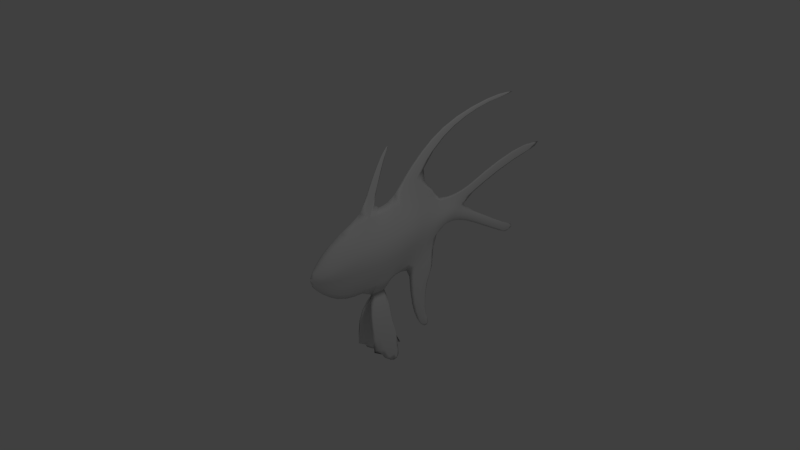 # Source: pterfish1bpartanim.blend  (saved by Blender 2.76.0; exported with 4.5.12 LTS)
import bpy
from mathutils import Matrix  # noqa: F401  (used for matrix-valued properties, if any)

bpy.ops.wm.read_factory_settings(use_empty=True)
scene = bpy.context.scene
scene.name = 'Scene'

# ---- collections
col_collection_1 = bpy.data.collections.new('Collection 1'); scene.collection.children.link(col_collection_1)

# ---- world
world_world = bpy.data.worlds.new('World'); scene.world = world_world
world_world.color = (0.05088, 0.05088, 0.05088)
world_world.use_sun_shadow = False
world_world.sun_shadow_jitter_overblur = 0.0
world_world.cycles.sampling_method = 'MANUAL'
world_world.cycles.sample_map_resolution = 256

# ---- cameras
cam_camera = bpy.data.cameras.new('Camera')
cam_camera.clip_end = 100.0
cam_camera.lens = 35.0
cam_camera.sensor_width = 32.0
cam_camera.sensor_height = 18.0
cam_camera.ortho_scale = 7.314
cam_camera.dof.focus_distance = 0.0
cam_camera.dof.aperture_fstop = 128.0

# ---- lights
light_lamp = bpy.data.lights.new('Lamp', 'POINT')
light_lamp.transmission_factor = 0.0
light_lamp.cutoff_distance = 30.0
light_lamp.energy = 100.0
light_lamp.shadow_buffer_clip_start = 1.001
light_lamp.shadow_soft_size = 0.1
light_lamp.shadow_maximum_resolution = 0.006
light_lamp.use_absolute_resolution = True
light_lamp.cycles.use_multiple_importance_sampling = False

# ---- meshes
me_plane = bpy.data.meshes.new('Plane')
me_plane.from_pydata([(0.5345, 0.4472, 0.02985), (0.8472, -0.5824, 0.03686), (0.8472, 0.2873, 0.0164), (0.835, -0.9032, 0.04148), (-0.189, -1.258, 0.1213), (0.1853, -1.258, 0.1213), (-0.1281, -1.638, 0.1584), (0.3437, -1.638, 0.1584), (-0.1042, -0.1568, 0.2327), (0.2345, -0.123, 0.2256), (0.5345, -0.1028, 0.1929), (0.8472, -0.1292, 0.07209), (1.123, 0.00341, 0.1025), (1.399, 0.01355, 0.07414), (-0.3514, -0.1864, 0.2201), (-0.6681, -0.26, 0.1714), (-0.9117, -0.3176, 0.1265), (-1.021, -0.3479, 0.06444), (-1.099, -0.309, -0.002461), (0.2444, 0.1743, 0.1274), (0.5345, 0.1722, 0.1274), (0.8472, 0.07906, 0.0531), (1.123, 0.1332, 0.02801), (1.399, 0.1344, 0.01111), (1.617, 0.1864, 0.01111), (1.972, 0.3407, 0.01111), (2.561, 0.5498, 0.01111), (-0.09178, 0.129, 0.1274), (-0.3514, 0.08778, 0.1274), (-0.6681, -0.04012, 0.1274), (-0.9117, -0.1796, 0.1053), (-1.025, -0.2496, 0.06205), (-0.1222, -0.4962, 0.1536), (-0.3514, -0.509, 0.1184), (-0.6681, -0.5034, 0.07737), (-0.9117, -0.4419, 0.04629), (-0.9874, -0.4144, 0.04629), (1.617, -0.09572, 0.05602), (2.065, -0.317, 0.0366), (2.528, -0.5484, 0.02295), (0.2201, -0.4794, 0.1227), (0.5345, -0.4266, 0.07737), (0.8472, -0.3558, 0.04629), (1.123, -0.1088, 0.07227), (1.399, -0.08571, 0.04629), (0.03503, -0.8357, 0.01862), (0.8947, -1.518, 0.03339), (0.9969, 1.136, 0.006453), (0.6361, 0.7875, 0.01345), (1.399, 1.335, 0.006996), (0.394, 0.4594, 0.02985), (1.932, 1.48, 0.006453), (0.007615, 1.041, 0.002954), (-0.1984, 0.3917, 0.0269), (-0.08222, 0.7927, 0.006452), (0.03574, -0.9561, 0.09606), (0.2063, -0.9561, 0.07038), (-0.1396, -0.9561, 0.07038), (-0.1274, -1.635, 0.1858), (0.1304, -1.635, 0.1998), (-0.1883, -1.255, 0.1487), (0.0181, -1.255, 0.1578), (0.186, -1.255, 0.1487), (0.3444, -1.686, 0.1939), (0.1325, -2.0, 0.1922), (0.3566, -1.915, 0.1922), (0.1054, -1.628, 0.1806), (0.1208, -1.638, 0.1381), (0.005531, -1.258, 0.1213), (0.8663, -1.226, 0.03724), (0.08084, -0.1383, 0.2288), (0.06608, 0.1503, 0.1274), (0.04868, -0.4878, 0.1382), (0.3923, -0.1124, 0.2084), (0.3745, -0.4535, 0.1004), (0.3894, 0.1732, 0.1274), (-0.1403, -0.8497, -5.156e-08), (0.2056, -0.8357, -5.156e-08), (-0.07939, 0.4543, -5.156e-08), (0.2111, 0.5508, -5.156e-08), (0.488, -0.7504, -5.156e-08), (0.5345, 0.4472, -0.02985), (0.8472, -0.5824, -0.03686), (0.8472, 0.2873, -0.0164), (1.123, -0.2211, -5.156e-08), (1.123, 0.263, -5.156e-08), (1.399, -0.185, -5.156e-08), (1.399, 0.2769, -5.156e-08), (-0.3514, -0.9434, -5.156e-08), (-0.3514, 0.3806, -5.156e-08), (-0.6681, -0.8469, -5.156e-08), (-0.6681, 0.2682, -5.156e-08), (-0.9117, -0.629, -5.156e-08), (-0.9117, 0.04922, -5.156e-08), (-1.025, -0.5042, -5.156e-08), (-1.025, -0.1512, -5.156e-08), (-1.099, -0.3979, -5.156e-08), (-1.099, -0.2365, -5.156e-08), (1.684, -0.2739, -5.156e-08), (1.684, 0.3335, -5.156e-08), (1.55, 0.03923, -5.156e-08), (2.065, -0.4625, -5.156e-08), (2.065, -0.2003, -5.156e-08), (1.972, 0.485, -5.156e-08), (1.972, 0.2179, -5.156e-08), (2.561, 0.697, -5.156e-08), (2.561, 0.4493, -5.156e-08), (3.355, 0.7345, -5.156e-08), (3.335, 0.6361, -5.156e-08), (2.528, -0.6696, -5.156e-08), (2.528, -0.4561, -5.156e-08), (2.662, -0.6854, -5.156e-08), (2.8, -0.582, -5.156e-08), (0.4196, 0.8005, -5.156e-08), (0.7781, 0.7761, -5.156e-08), (0.8878, 0.5269, -5.156e-08), (1.07, 0.3482, -5.156e-08), (0.7914, 1.137, -5.156e-08), (1.156, 1.133, -5.156e-08), (1.224, 1.362, -5.156e-08), (1.574, 1.332, -5.156e-08), (1.891, 1.529, -5.156e-08), (1.98, 1.45, -5.156e-08), (2.565, 1.565, -5.156e-08), (2.658, 1.519, -5.156e-08), (0.02501, 0.8135, -5.156e-08), (-0.1929, 0.7753, -5.156e-08), (0.06968, 1.061, -5.156e-08), (-0.04574, 1.023, -5.156e-08), (0.1468, 1.228, -5.156e-08), (0.09231, 1.214, -5.156e-08), (0.5087, -0.8682, -5.156e-08), (0.835, -0.9032, -0.04148), (1.156, -0.4485, -5.156e-08), (0.9974, -1.078, -5.156e-08), (1.059, -0.7122, -5.156e-08), (0.5987, -1.278, -5.156e-08), (0.9933, -1.488, -5.156e-08), (0.7659, -1.543, -5.156e-08), (1.123, -1.66, -5.156e-08), (1.036, -1.821, -5.156e-08), (-0.189, -1.258, -0.1213), (0.1853, -1.258, -0.1213), (-0.1281, -1.638, -0.1584), (0.3437, -1.638, -0.1584), (-0.1042, -0.1568, -0.2327), (0.2345, -0.123, -0.2256), (0.5345, -0.1028, -0.1929), (0.8472, -0.1292, -0.07209), (1.123, 0.00341, -0.1025), (1.399, 0.01355, -0.07414), (-0.3514, -0.1864, -0.2201), (-0.6681, -0.26, -0.1714), (-0.9117, -0.3176, -0.1265), (-1.021, -0.3479, -0.06444), (-1.099, -0.309, 0.00246), (0.2444, 0.1743, -0.1274), (0.5345, 0.1722, -0.1274), (0.8472, 0.07906, -0.0531), (1.123, 0.1332, -0.02801), (1.399, 0.1344, -0.01111), (1.617, 0.1864, -0.01111), (1.972, 0.3407, -0.01111), (2.561, 0.5498, -0.01111), (3.365, 0.6655, -5.156e-08), (-0.09178, 0.129, -0.1274), (-0.3514, 0.08778, -0.1274), (-0.6681, -0.04012, -0.1274), (-0.9117, -0.1796, -0.1053), (-1.025, -0.2496, -0.06205), (-1.099, -0.2886, -5.156e-08), (-0.1222, -0.4962, -0.1536), (-0.3514, -0.509, -0.1184), (-0.6681, -0.5034, -0.07737), (-0.9117, -0.4419, -0.04629), (-0.9874, -0.4144, -0.04629), (-1.099, -0.3397, -5.156e-08), (1.617, -0.09572, -0.05602), (2.065, -0.317, -0.0366), (2.528, -0.5484, -0.02295), (2.792, -0.6337, -5.156e-08), (0.2201, -0.4794, -0.1227), (0.5345, -0.4266, -0.07737), (0.8472, -0.3558, -0.04629), (1.123, -0.1088, -0.07227), (1.399, -0.08571, -0.04629), (0.03503, -0.8357, -0.01862), (0.8947, -1.518, -0.03339), (0.9969, 1.136, -0.006453), (0.6361, 0.7875, -0.01345), (1.399, 1.335, -0.006996), (0.394, 0.4594, -0.02985), (1.932, 1.48, -0.006453), (0.007615, 1.041, -0.002955), (-0.1984, 0.3917, -0.0269), (-0.08222, 0.7927, -0.006452), (0.03574, -0.9561, -0.09606), (0.2063, -0.9561, -0.07038), (-0.1396, -0.9561, -0.07038), (-0.1274, -1.635, -0.1858), (0.1304, -1.635, -0.1998), (-0.1883, -1.255, -0.1487), (0.0181, -1.255, -0.1578), (0.186, -1.255, -0.1487), (0.3444, -1.686, -0.1939), (0.1325, -2.0, -0.1922), (0.3566, -1.915, -0.1922), (0.1054, -1.628, -0.1806), (0.1208, -1.638, -0.1381), (0.005531, -1.258, -0.1213), (0.9957, -1.251, -5.156e-08), (0.8663, -1.226, -0.03724), (0.06887, 0.505, -5.156e-08), (0.08084, -0.1383, -0.2288), (0.06608, 0.1503, -0.1274), (0.04868, -0.4878, -0.1382), (0.3923, -0.1124, -0.2084), (0.3564, -0.7979, -5.156e-08), (0.3745, -0.4535, -0.1004), (0.3894, 0.1732, -0.1274), (2.8, -0.5836, -5.156e-08)], [(6, 66), (7, 66), (143, 207), (144, 207)], [(71, 19, 79, 212), (40, 77, 217, 74), (41, 80, 1, 42), (42, 1, 84, 43), (43, 84, 86, 44), (27, 78, 53, 89, 28), (28, 89, 91), (29, 91, 93, 30), (30, 93, 95, 31), (31, 95, 97, 170), (44, 86, 98, 37), (37, 98, 101, 38), (24, 100, 104, 25), (25, 104, 106, 26), (26, 106, 108, 164), (38, 101, 109, 39), (39, 109, 111), (2, 85, 116), (0, 2, 115, 114), (50, 0, 114, 48), (48, 114, 118, 47), (47, 118, 120, 49), (49, 120, 122, 51), (51, 122, 124), (53, 78, 125, 54), (54, 125, 127, 52), (52, 127, 129), (84, 1, 3, 133), (1, 80, 131, 3), (133, 3, 134, 135), (138, 46, 69, 136), (5, 77, 56, 62), (46, 138, 140), (7, 5, 62, 63), (77, 45, 55, 56), (36, 17, 18, 176), (35, 16, 17, 36), (34, 15, 16, 35), (33, 14, 15, 34), (32, 8, 14, 33), (22, 12, 13, 23), (21, 11, 12, 22), (20, 10, 11, 21), (19, 9, 73, 75), (72, 40, 9, 70), (23, 13, 100, 24), (87, 23, 24, 99), (79, 19, 75, 50), (0, 20, 21, 2), (2, 21, 22, 85), (85, 22, 23, 87), (26, 164, 107), (103, 25, 26, 105), (99, 24, 25, 103), (17, 31, 170, 18), (16, 30, 31, 17), (15, 29, 30, 16), (14, 28, 29, 15), (8, 27, 28, 14), (70, 9, 19, 71), (45, 77, 40, 72), (76, 32, 33, 88), (88, 33, 34, 90), (90, 34, 35, 92), (92, 35, 36, 94), (94, 36, 176, 96), (39, 180, 220), (102, 38, 39, 110), (100, 37, 38, 102), (13, 44, 37, 100), (12, 43, 44, 13), (11, 42, 43, 12), (10, 41, 42, 11), (9, 40, 74, 73), (45, 76, 57, 55), (46, 137, 210, 69), (46, 140, 139), (117, 47, 49, 119), (79, 50, 48, 113), (113, 48, 47, 117), (119, 49, 51, 121), (121, 51, 123), (89, 53, 54, 126), (126, 54, 52, 128), (52, 129, 130), (56, 55, 61, 62), (63, 59, 65), (55, 57, 60, 61), (61, 60, 58, 59), (59, 58, 64, 65), (62, 61, 59, 63), (4, 6, 58, 60), (76, 4, 60, 57), (58, 6, 67, 64), (67, 6, 4, 68), (7, 67, 68, 5), (68, 45, 77, 5), (4, 76, 45, 68), (29, 28, 91), (136, 69, 3, 131), (69, 210, 134, 3), (137, 46, 139), (105, 26, 107), (123, 51, 124), (8, 70, 71, 27), (27, 71, 212, 78), (76, 45, 72, 32), (32, 72, 70, 8), (7, 63, 64, 67), (64, 63, 65), (77, 45, 76), (128, 52, 130), (115, 2, 116), (74, 217, 80, 41), (73, 74, 41, 10), (75, 73, 10, 20), (50, 75, 20, 0), (180, 39, 111), (110, 39, 220, 112), (214, 212, 79, 156), (181, 218, 217, 77), (182, 183, 82, 80), (183, 184, 84, 82), (184, 185, 86, 84), (165, 166, 89, 194, 78), (166, 91, 89), (167, 168, 93, 91), (168, 169, 95, 93), (169, 170, 97, 95), (185, 177, 98, 86), (177, 178, 101, 98), (161, 162, 104, 100), (162, 163, 106, 104), (163, 164, 108, 106), (178, 179, 109, 101), (179, 111, 109), (83, 116, 85), (81, 114, 115, 83), (191, 189, 114, 81), (189, 188, 118, 114), (188, 190, 120, 118), (190, 192, 122, 120), (192, 124, 122), (194, 195, 125, 78), (195, 193, 127, 125), (193, 129, 127), (84, 133, 132, 82), (82, 132, 131, 80), (133, 135, 134, 132), (138, 136, 211, 187), (142, 203, 197, 77), (187, 140, 138), (144, 204, 203, 142), (77, 197, 196, 186), (175, 176, 155, 154), (174, 175, 154, 153), (173, 174, 153, 152), (172, 173, 152, 151), (171, 172, 151, 145), (159, 160, 150, 149), (158, 159, 149, 148), (157, 158, 148, 147), (156, 219, 216, 146), (215, 213, 146, 181), (160, 161, 100, 150), (87, 99, 161, 160), (79, 191, 219, 156), (81, 83, 158, 157), (83, 85, 159, 158), (85, 87, 160, 159), (163, 107, 164), (103, 105, 163, 162), (99, 103, 162, 161), (154, 155, 170, 169), (153, 154, 169, 168), (152, 153, 168, 167), (151, 152, 167, 166), (145, 151, 166, 165), (213, 214, 156, 146), (186, 215, 181, 77), (76, 88, 172, 171), (88, 90, 173, 172), (90, 92, 174, 173), (92, 94, 175, 174), (94, 96, 176, 175), (179, 220, 180), (102, 110, 179, 178), (100, 102, 178, 177), (150, 100, 177, 185), (149, 150, 185, 184), (148, 149, 184, 183), (147, 148, 183, 182), (146, 216, 218, 181), (186, 196, 198, 76), (187, 211, 210, 137), (187, 139, 140), (117, 119, 190, 188), (79, 113, 189, 191), (113, 117, 188, 189), (119, 121, 192, 190), (121, 123, 192), (89, 126, 195, 194), (126, 128, 193, 195), (193, 130, 129), (197, 203, 202, 196), (204, 206, 200), (196, 202, 201, 198), (202, 200, 199, 201), (200, 206, 205, 199), (203, 204, 200, 202), (141, 201, 199, 143), (76, 198, 201, 141), (199, 205, 208, 143), (208, 209, 141, 143), (144, 142, 209, 208), (209, 142, 77, 186), (141, 209, 186, 76), (167, 91, 166), (136, 131, 132, 211), (211, 132, 134, 210), (137, 139, 187), (105, 107, 163), (123, 124, 192), (145, 165, 214, 213), (165, 78, 212, 214), (76, 171, 215, 186), (171, 145, 213, 215), (144, 208, 205, 204), (205, 206, 204), (77, 76, 186), (128, 130, 193), (115, 116, 83), (218, 182, 80, 217), (216, 147, 182, 218), (219, 157, 147, 216), (191, 81, 157, 219), (180, 111, 179), (110, 112, 220, 179)])
me_plane.polygons.foreach_set('use_smooth', [True] * 238)
_uv = me_plane.uv_layers.new(name='UVMap')
_uv.uv.foreach_set('vector', [0.2469, 0.3385, 0.2704, 0.3349, 0.2807, 0.3869, 0.2608, 0.3866, 0.2437, 0.2503, 0.2287, 0.2027, 0.2494, 0.202, 0.2644, 0.2473, 0.286, 0.2444, 0.268, 0.2031, 0.3214, 0.212, 0.3303, 0.2422, 0.3303, 0.2422, 0.3214, 0.212, 0.3725, 0.2481, 0.3755, 0.2658, 0.3755, 0.2658, 0.3725, 0.2481, 0.4095, 0.2457, 0.4125, 0.26, 0.2262, 0.3414, 0.2398, 0.3858, 0.2219, 0.3814, 0.2015, 0.3857, 0.1921, 0.3447, 0.1921, 0.3447, 0.2015, 0.3857, 0.1568, 0.3814, 0.1483, 0.3384, 0.1568, 0.3814, 0.1179, 0.3611, 0.114, 0.3288, 0.114, 0.3288, 0.1179, 0.3611, 0.09647, 0.3392, 0.09699, 0.3241, 0.09699, 0.3241, 0.09647, 0.3392, 0.08543, 0.329, 0.0837, 0.3222, 0.4125, 0.26, 0.4095, 0.2457, 0.444, 0.227, 0.4404, 0.2525, 0.4404, 0.2525, 0.444, 0.227, 0.4894, 0.1943, 0.493, 0.2138, 0.4498, 0.2897, 0.4362, 0.273, 0.4967, 0.2815, 0.5009, 0.2974, 0.5009, 0.2974, 0.4967, 0.2815, 0.5805, 0.2912, 0.5839, 0.3042, 0.5839, 0.3042, 0.5805, 0.2912, 0.6866, 0.289, 0.6915, 0.2917, 0.493, 0.2138, 0.4894, 0.1943, 0.545, 0.157, 0.5479, 0.173, 0.5479, 0.173, 0.545, 0.157, 0.562, 0.1519, 0.3537, 0.3289, 0.3889, 0.3166, 0.3848, 0.3294, 0.3185, 0.361, 0.3537, 0.3289, 0.3674, 0.3586, 0.3623, 0.3946, 0.3008, 0.3678, 0.3185, 0.361, 0.3623, 0.3946, 0.3443, 0.4012, 0.3443, 0.4012, 0.3623, 0.3946, 0.4238, 0.4267, 0.4035, 0.4328, 0.4035, 0.4328, 0.4238, 0.4267, 0.4847, 0.4371, 0.4623, 0.4438, 0.4623, 0.4438, 0.4847, 0.4371, 0.5412, 0.4375, 0.5361, 0.4432, 0.5361, 0.4432, 0.5412, 0.4375, 0.6308, 0.422, 0.2219, 0.3814, 0.2398, 0.3858, 0.2648, 0.4288, 0.2503, 0.4296, 0.2503, 0.4296, 0.2648, 0.4288, 0.2785, 0.4591, 0.2699, 0.4585, 0.2699, 0.4585, 0.2785, 0.4591, 0.2938, 0.478, 0.3725, 0.2481, 0.3214, 0.212, 0.3076, 0.1704, 0.3676, 0.2173, 0.3214, 0.212, 0.268, 0.2031, 0.2663, 0.1871, 0.3076, 0.1704, 0.3676, 0.2173, 0.3076, 0.1704, 0.3226, 0.1412, 0.3448, 0.1864, 0.2737, 0.09014, 0.2918, 0.08851, 0.2993, 0.1273, 0.2623, 0.1307, 0.7944, 0.05307, 0.8497, 0.04625, 0.8334, 0.05259, 0.7941, 0.05684, 0.2918, 0.08851, 0.2737, 0.09014, 0.2975, 0.04367, 0.7387, 0.04367, 0.7944, 0.05307, 0.7941, 0.05684, 0.7317, 0.04718, 0.8497, 0.04625, 0.8547, 0.06924, 0.8359, 0.07293, 0.8334, 0.05259, 0.09494, 0.3023, 0.09471, 0.312, 0.08285, 0.3196, 0.08224, 0.3156, 0.1026, 0.2953, 0.1104, 0.312, 0.09471, 0.312, 0.09494, 0.3023, 0.1307, 0.2787, 0.1417, 0.3106, 0.1104, 0.312, 0.1026, 0.2953, 0.1706, 0.2669, 0.1833, 0.3085, 0.1417, 0.3106, 0.1307, 0.2787, 0.2002, 0.2613, 0.2147, 0.3037, 0.1833, 0.3085, 0.1706, 0.2669, 0.3843, 0.2996, 0.3791, 0.2804, 0.4142, 0.2737, 0.42, 0.2904, 0.3462, 0.3011, 0.3383, 0.273, 0.3791, 0.2804, 0.3843, 0.2996, 0.307, 0.3236, 0.296, 0.2885, 0.3383, 0.273, 0.3462, 0.3011, 0.2704, 0.3349, 0.2577, 0.2963, 0.2778, 0.2922, 0.2887, 0.3293, 0.2218, 0.2557, 0.2437, 0.2503, 0.2577, 0.2963, 0.2381, 0.2997, 0.42, 0.2904, 0.4142, 0.2737, 0.4362, 0.273, 0.4498, 0.2897, 0.4249, 0.3089, 0.42, 0.2904, 0.4498, 0.2897, 0.4635, 0.3064, 0.2807, 0.3869, 0.2704, 0.3349, 0.2887, 0.3293, 0.3008, 0.3678, 0.3185, 0.361, 0.307, 0.3236, 0.3462, 0.3011, 0.3537, 0.3289, 0.3537, 0.3289, 0.3462, 0.3011, 0.3843, 0.2996, 0.3889, 0.3166, 0.3889, 0.3166, 0.3843, 0.2996, 0.42, 0.2904, 0.4249, 0.3089, 0.5839, 0.3042, 0.6915, 0.2917, 0.6926, 0.3009, 0.5058, 0.3161, 0.5009, 0.2974, 0.5839, 0.3042, 0.5889, 0.3233, 0.4635, 0.3064, 0.4498, 0.2897, 0.5009, 0.2974, 0.5058, 0.3161, 0.09471, 0.312, 0.09699, 0.3241, 0.0837, 0.3222, 0.08285, 0.3196, 0.1104, 0.312, 0.114, 0.3288, 0.09699, 0.3241, 0.09471, 0.312, 0.1417, 0.3106, 0.1483, 0.3384, 0.114, 0.3288, 0.1104, 0.312, 0.1833, 0.3085, 0.1921, 0.3447, 0.1483, 0.3384, 0.1417, 0.3106, 0.2147, 0.3037, 0.2262, 0.3414, 0.1921, 0.3447, 0.1833, 0.3085, 0.2381, 0.2997, 0.2577, 0.2963, 0.2704, 0.3349, 0.2469, 0.3385, 0.207, 0.2096, 0.2287, 0.2027, 0.2437, 0.2503, 0.2218, 0.2557, 0.1837, 0.2135, 0.2002, 0.2613, 0.1706, 0.2669, 0.1532, 0.2102, 0.1532, 0.2102, 0.1706, 0.2669, 0.1307, 0.2787, 0.1166, 0.2346, 0.1166, 0.2346, 0.1307, 0.2787, 0.1026, 0.2953, 0.094, 0.2718, 0.094, 0.2718, 0.1026, 0.2953, 0.09494, 0.3023, 0.08508, 0.2922, 0.08508, 0.2922, 0.09494, 0.3023, 0.08224, 0.3156, 0.08035, 0.3084, 0.5479, 0.173, 0.5801, 0.1555, 0.5823, 0.1618, 0.4963, 0.2296, 0.493, 0.2138, 0.5479, 0.173, 0.5503, 0.1853, 0.4362, 0.273, 0.4404, 0.2525, 0.493, 0.2138, 0.4963, 0.2296, 0.4142, 0.2737, 0.4125, 0.26, 0.4404, 0.2525, 0.4362, 0.273, 0.3791, 0.2804, 0.3755, 0.2658, 0.4125, 0.26, 0.4142, 0.2737, 0.3383, 0.273, 0.3303, 0.2422, 0.3755, 0.2658, 0.3791, 0.2804, 0.296, 0.2885, 0.286, 0.2444, 0.3303, 0.2422, 0.3383, 0.273, 0.2577, 0.2963, 0.2437, 0.2503, 0.2644, 0.2473, 0.2778, 0.2922, 0.8547, 0.06924, 0.8582, 0.09314, 0.8409, 0.09568, 0.8359, 0.07293, 0.2918, 0.08851, 0.3064, 0.08832, 0.3157, 0.1189, 0.2993, 0.1273, 0.2918, 0.08851, 0.2975, 0.04367, 0.3153, 0.0607, 0.3771, 0.4406, 0.4035, 0.4328, 0.4623, 0.4438, 0.4409, 0.4536, 0.2807, 0.3869, 0.3008, 0.3678, 0.3443, 0.4012, 0.3169, 0.411, 0.3169, 0.411, 0.3443, 0.4012, 0.4035, 0.4328, 0.3771, 0.4406, 0.4409, 0.4536, 0.4623, 0.4438, 0.5361, 0.4432, 0.5325, 0.4509, 0.5325, 0.4509, 0.5361, 0.4432, 0.6205, 0.4312, 0.2015, 0.3857, 0.2219, 0.3814, 0.2503, 0.4296, 0.2355, 0.4311, 0.2355, 0.4311, 0.2503, 0.4296, 0.2699, 0.4585, 0.2625, 0.458, 0.2699, 0.4585, 0.2938, 0.478, 0.2864, 0.478, 0.8334, 0.05259, 0.8359, 0.07293, 0.797, 0.07997, 0.7941, 0.05684, 0.7317, 0.04718, 0.7435, 0.07356, 0.7018, 0.051, 0.8359, 0.07293, 0.8409, 0.09568, 0.8011, 0.1074, 0.797, 0.07997, 0.797, 0.07997, 0.8011, 0.1074, 0.7495, 0.1074, 0.7435, 0.07356, 0.7435, 0.07356, 0.7495, 0.1074, 0.696, 0.08199, 0.7018, 0.051, 0.7941, 0.05684, 0.797, 0.07997, 0.7435, 0.07356, 0.7317, 0.04718, 0.7726, 0.133, 0.7294, 0.139, 0.7273, 0.1359, 0.7725, 0.1296, 0.8295, 0.1457, 0.7726, 0.133, 0.7725, 0.1296, 0.8139, 0.1365, 0.7273, 0.1359, 0.7294, 0.139, 0.7159, 0.1651, 0.671, 0.1507, 0.7159, 0.1651, 0.7294, 0.139, 0.7726, 0.133, 0.7693, 0.1605, 0.7079, 0.1938, 0.7159, 0.1651, 0.7693, 0.1605, 0.7652, 0.1849, 0.7693, 0.1605, 0.8283, 0.1706, 0.8263, 0.1947, 0.7652, 0.1849, 0.7726, 0.133, 0.8295, 0.1457, 0.8283, 0.1706, 0.7693, 0.1605, 0.1483, 0.3384, 0.1921, 0.3447, 0.1568, 0.3814, 0.2623, 0.1307, 0.2993, 0.1273, 0.3076, 0.1704, 0.2663, 0.1871, 0.2993, 0.1273, 0.3157, 0.1189, 0.3226, 0.1412, 0.3076, 0.1704, 0.3064, 0.08832, 0.2918, 0.08851, 0.3153, 0.0607, 0.5889, 0.3233, 0.5839, 0.3042, 0.6926, 0.3009, 0.6205, 0.4312, 0.5361, 0.4432, 0.6308, 0.422, 0.2147, 0.3037, 0.2381, 0.2997, 0.2469, 0.3385, 0.2262, 0.3414, 0.2262, 0.3414, 0.2469, 0.3385, 0.2608, 0.3866, 0.2398, 0.3858, 0.1837, 0.2135, 0.207, 0.2096, 0.2218, 0.2557, 0.2002, 0.2613, 0.2002, 0.2613, 0.2218, 0.2557, 0.2381, 0.2997, 0.2147, 0.3037, 0.7079, 0.1938, 0.7001, 0.1921, 0.671, 0.1507, 0.7159, 0.1651, 0.671, 0.1507, 0.7001, 0.1921, 0.671, 0.1828, 0.8044, 0.3362, 0.7818, 0.3389, 0.7585, 0.3362, 0.2625, 0.458, 0.2699, 0.4585, 0.2864, 0.478, 0.3674, 0.3586, 0.3537, 0.3289, 0.3848, 0.3294, 0.2644, 0.2473, 0.2494, 0.202, 0.268, 0.2031, 0.286, 0.2444, 0.2778, 0.2922, 0.2644, 0.2473, 0.286, 0.2444, 0.296, 0.2885, 0.2887, 0.3293, 0.2778, 0.2922, 0.296, 0.2885, 0.307, 0.3236, 0.3008, 0.3678, 0.2887, 0.3293, 0.307, 0.3236, 0.3185, 0.361, 0.5801, 0.1555, 0.5479, 0.173, 0.562, 0.1519, 0.5503, 0.1853, 0.5479, 0.173, 0.5823, 0.1618, 0.5826, 0.1624, 0.2501, 0.6709, 0.2639, 0.6228, 0.2838, 0.6224, 0.2735, 0.6745, 0.2468, 0.7591, 0.2675, 0.7621, 0.2525, 0.8074, 0.2318, 0.8067, 0.2891, 0.765, 0.3335, 0.7672, 0.3245, 0.7974, 0.2711, 0.8062, 0.3335, 0.7672, 0.3786, 0.7436, 0.3756, 0.7613, 0.3245, 0.7974, 0.3786, 0.7436, 0.4156, 0.7494, 0.4126, 0.7637, 0.3756, 0.7613, 0.2293, 0.668, 0.1952, 0.6647, 0.2046, 0.6236, 0.2251, 0.628, 0.243, 0.6235, 0.1952, 0.6647, 0.1599, 0.628, 0.2046, 0.6236, 0.1514, 0.6709, 0.1171, 0.6806, 0.1211, 0.6482, 0.1599, 0.628, 0.1171, 0.6806, 0.1001, 0.6853, 0.0996, 0.6702, 0.1211, 0.6482, 0.1001, 0.6853, 0.08683, 0.6872, 0.08856, 0.6804, 0.0996, 0.6702, 0.4156, 0.7494, 0.4435, 0.7568, 0.4471, 0.7824, 0.4126, 0.7637, 0.4435, 0.7568, 0.4961, 0.7956, 0.4926, 0.8151, 0.4471, 0.7824, 0.453, 0.7197, 0.504, 0.7119, 0.4998, 0.7278, 0.4393, 0.7364, 0.504, 0.7119, 0.587, 0.7051, 0.5836, 0.7182, 0.4998, 0.7278, 0.587, 0.7051, 0.6946, 0.7177, 0.6898, 0.7204, 0.5836, 0.7182, 0.4961, 0.7956, 0.551, 0.8363, 0.5481, 0.8523, 0.4926, 0.8151, 0.551, 0.8363, 0.5651, 0.8575, 0.5481, 0.8523, 0.3568, 0.6805, 0.3879, 0.6799, 0.392, 0.6927, 0.3216, 0.6484, 0.3654, 0.6148, 0.3705, 0.6507, 0.3568, 0.6805, 0.3039, 0.6415, 0.3475, 0.6081, 0.3654, 0.6148, 0.3216, 0.6484, 0.3475, 0.6081, 0.4066, 0.5765, 0.4269, 0.5826, 0.3654, 0.6148, 0.4066, 0.5765, 0.4654, 0.5656, 0.4879, 0.5723, 0.4269, 0.5826, 0.4654, 0.5656, 0.5393, 0.5662, 0.5443, 0.5719, 0.4879, 0.5723, 0.5393, 0.5662, 0.6339, 0.5874, 0.5443, 0.5719, 0.2251, 0.628, 0.2534, 0.5797, 0.2679, 0.5805, 0.243, 0.6235, 0.2534, 0.5797, 0.273, 0.5509, 0.2816, 0.5502, 0.2679, 0.5805, 0.273, 0.5509, 0.2969, 0.5314, 0.2816, 0.5502, 0.3756, 0.7613, 0.3707, 0.7921, 0.3107, 0.839, 0.3245, 0.7974, 0.3245, 0.7974, 0.3107, 0.839, 0.2694, 0.8222, 0.2711, 0.8062, 0.3707, 0.7921, 0.3479, 0.823, 0.3257, 0.8682, 0.3107, 0.839, 0.2768, 0.9192, 0.2654, 0.8786, 0.3024, 0.8821, 0.295, 0.9209, 0.8187, 0.291, 0.8185, 0.2872, 0.8577, 0.2923, 0.8738, 0.2991, 0.295, 0.9209, 0.3006, 0.9657, 0.2768, 0.9192, 0.7628, 0.2991, 0.7559, 0.2954, 0.8185, 0.2872, 0.8187, 0.291, 0.8738, 0.2991, 0.8577, 0.2923, 0.8607, 0.2721, 0.8794, 0.2762, 0.09806, 0.7071, 0.08537, 0.6938, 0.08598, 0.6897, 0.09784, 0.6974, 0.1057, 0.714, 0.09806, 0.7071, 0.09784, 0.6974, 0.1135, 0.6974, 0.1338, 0.7306, 0.1057, 0.714, 0.1135, 0.6974, 0.1448, 0.6988, 0.1737, 0.7425, 0.1338, 0.7306, 0.1448, 0.6988, 0.1864, 0.7009, 0.2033, 0.748, 0.1737, 0.7425, 0.1864, 0.7009, 0.2178, 0.7056, 0.3875, 0.7098, 0.4231, 0.7189, 0.4174, 0.7356, 0.3822, 0.7289, 0.3493, 0.7083, 0.3875, 0.7098, 0.3822, 0.7289, 0.3414, 0.7364, 0.3101, 0.6858, 0.3493, 0.7083, 0.3414, 0.7364, 0.2991, 0.7209, 0.2735, 0.6745, 0.2918, 0.68, 0.2809, 0.7172, 0.2608, 0.7131, 0.225, 0.7536, 0.2413, 0.7097, 0.2608, 0.7131, 0.2468, 0.7591, 0.4231, 0.7189, 0.453, 0.7197, 0.4393, 0.7364, 0.4174, 0.7356, 0.428, 0.7005, 0.4666, 0.7029, 0.453, 0.7197, 0.4231, 0.7189, 0.2838, 0.6224, 0.3039, 0.6415, 0.2918, 0.68, 0.2735, 0.6745, 0.3216, 0.6484, 0.3568, 0.6805, 0.3493, 0.7083, 0.3101, 0.6858, 0.3568, 0.6805, 0.392, 0.6927, 0.3875, 0.7098, 0.3493, 0.7083, 0.392, 0.6927, 0.428, 0.7005, 0.4231, 0.7189, 0.3875, 0.7098, 0.587, 0.7051, 0.6957, 0.7084, 0.6946, 0.7177, 0.509, 0.6933, 0.592, 0.6861, 0.587, 0.7051, 0.504, 0.7119, 0.4666, 0.7029, 0.509, 0.6933, 0.504, 0.7119, 0.453, 0.7197, 0.09784, 0.6974, 0.08598, 0.6897, 0.08683, 0.6872, 0.1001, 0.6853, 0.1135, 0.6974, 0.09784, 0.6974, 0.1001, 0.6853, 0.1171, 0.6806, 0.1448, 0.6988, 0.1135, 0.6974, 0.1171, 0.6806, 0.1514, 0.6709, 0.1864, 0.7009, 0.1448, 0.6988, 0.1514, 0.6709, 0.1952, 0.6647, 0.2178, 0.7056, 0.1864, 0.7009, 0.1952, 0.6647, 0.2293, 0.668, 0.2413, 0.7097, 0.2501, 0.6709, 0.2735, 0.6745, 0.2608, 0.7131, 0.2101, 0.7998, 0.225, 0.7536, 0.2468, 0.7591, 0.2318, 0.8067, 0.1868, 0.7959, 0.1564, 0.7992, 0.1737, 0.7425, 0.2033, 0.748, 0.1564, 0.7992, 0.1197, 0.7747, 0.1338, 0.7306, 0.1737, 0.7425, 0.1197, 0.7747, 0.09713, 0.7376, 0.1057, 0.714, 0.1338, 0.7306, 0.09713, 0.7376, 0.0882, 0.7171, 0.09806, 0.7071, 0.1057, 0.714, 0.0882, 0.7171, 0.08347, 0.701, 0.08537, 0.6938, 0.09806, 0.7071, 0.551, 0.8363, 0.5855, 0.8475, 0.5833, 0.8539, 0.4995, 0.7798, 0.5535, 0.8241, 0.551, 0.8363, 0.4961, 0.7956, 0.4393, 0.7364, 0.4995, 0.7798, 0.4961, 0.7956, 0.4435, 0.7568, 0.4174, 0.7356, 0.4393, 0.7364, 0.4435, 0.7568, 0.4156, 0.7494, 0.3822, 0.7289, 0.4174, 0.7356, 0.4156, 0.7494, 0.3786, 0.7436, 0.3414, 0.7364, 0.3822, 0.7289, 0.3786, 0.7436, 0.3335, 0.7672, 0.2991, 0.7209, 0.3414, 0.7364, 0.3335, 0.7672, 0.2891, 0.765, 0.2608, 0.7131, 0.2809, 0.7172, 0.2675, 0.7621, 0.2468, 0.7591, 0.8794, 0.2762, 0.8607, 0.2721, 0.8662, 0.2494, 0.8834, 0.2524, 0.295, 0.9209, 0.3024, 0.8821, 0.3189, 0.8905, 0.3095, 0.9211, 0.295, 0.9209, 0.3185, 0.9487, 0.3006, 0.9657, 0.3803, 0.5688, 0.444, 0.5557, 0.4654, 0.5656, 0.4066, 0.5765, 0.2838, 0.6224, 0.3201, 0.5984, 0.3475, 0.6081, 0.3039, 0.6415, 0.3201, 0.5984, 0.3803, 0.5688, 0.4066, 0.5765, 0.3475, 0.6081, 0.444, 0.5557, 0.5357, 0.5585, 0.5393, 0.5662, 0.4654, 0.5656, 0.5357, 0.5585, 0.6236, 0.5782, 0.5393, 0.5662, 0.2046, 0.6236, 0.2387, 0.5783, 0.2534, 0.5797, 0.2251, 0.628, 0.2387, 0.5783, 0.2656, 0.5514, 0.273, 0.5509, 0.2534, 0.5797, 0.273, 0.5509, 0.2895, 0.5314, 0.2969, 0.5314, 0.8577, 0.2923, 0.8185, 0.2872, 0.8219, 0.2641, 0.8607, 0.2721, 0.7559, 0.2954, 0.7261, 0.2909, 0.7683, 0.2693, 0.8607, 0.2721, 0.8219, 0.2641, 0.8267, 0.2368, 0.8662, 0.2494, 0.8219, 0.2641, 0.7683, 0.2693, 0.7751, 0.2356, 0.8267, 0.2368, 0.7683, 0.2693, 0.7261, 0.2909, 0.721, 0.2598, 0.7751, 0.2356, 0.8185, 0.2872, 0.7559, 0.2954, 0.7683, 0.2693, 0.8219, 0.2641, 0.8412, 0.5262, 0.8411, 0.5297, 0.796, 0.523, 0.7981, 0.5199, 0.8982, 0.514, 0.8826, 0.523, 0.8411, 0.5297, 0.8412, 0.5262, 0.796, 0.523, 0.7398, 0.5077, 0.7847, 0.4938, 0.7981, 0.5199, 0.7847, 0.4938, 0.8381, 0.4987, 0.8412, 0.5262, 0.7981, 0.5199, 0.777, 0.465, 0.8342, 0.4743, 0.8381, 0.4987, 0.7847, 0.4938, 0.8381, 0.4987, 0.8342, 0.4743, 0.8954, 0.465, 0.8972, 0.489, 0.8412, 0.5262, 0.8381, 0.4987, 0.8972, 0.489, 0.8982, 0.514, 0.1514, 0.6709, 0.1599, 0.628, 0.1952, 0.6647, 0.2654, 0.8786, 0.2694, 0.8222, 0.3107, 0.839, 0.3024, 0.8821, 0.3024, 0.8821, 0.3107, 0.839, 0.3257, 0.8682, 0.3189, 0.8905, 0.3095, 0.9211, 0.3185, 0.9487, 0.295, 0.9209, 0.592, 0.6861, 0.6957, 0.7084, 0.587, 0.7051, 0.6236, 0.5782, 0.6339, 0.5874, 0.5393, 0.5662, 0.2178, 0.7056, 0.2293, 0.668, 0.2501, 0.6709, 0.2413, 0.7097, 0.2293, 0.668, 0.243, 0.6235, 0.2639, 0.6228, 0.2501, 0.6709, 0.1868, 0.7959, 0.2033, 0.748, 0.225, 0.7536, 0.2101, 0.7998, 0.2033, 0.748, 0.2178, 0.7056, 0.2413, 0.7097, 0.225, 0.7536, 0.777, 0.465, 0.7847, 0.4938, 0.7398, 0.5077, 0.7692, 0.4666, 0.7398, 0.5077, 0.74, 0.4757, 0.7692, 0.4666, 0.7419, 0.3887, 0.696, 0.3887, 0.7193, 0.386, 0.2656, 0.5514, 0.2895, 0.5314, 0.273, 0.5509, 0.3705, 0.6507, 0.3879, 0.6799, 0.3568, 0.6805, 0.2675, 0.7621, 0.2891, 0.765, 0.2711, 0.8062, 0.2525, 0.8074, 0.2809, 0.7172, 0.2991, 0.7209, 0.2891, 0.765, 0.2675, 0.7621, 0.2918, 0.68, 0.3101, 0.6858, 0.2991, 0.7209, 0.2809, 0.7172, 0.3039, 0.6415, 0.3216, 0.6484, 0.3101, 0.6858, 0.2918, 0.68, 0.5833, 0.8539, 0.5651, 0.8575, 0.551, 0.8363, 0.5535, 0.8241, 0.5857, 0.847, 0.5855, 0.8475, 0.551, 0.8363])
me_plane.use_remesh_preserve_volume = False
me_plane.use_remesh_preserve_attributes = False
me_plane.use_mirror_vertex_groups = False
me_plane.update()
arm_armature = bpy.data.armatures.new('Armature')  # bones are not reproduced

# ---- objects
ob_armature = bpy.data.objects.new('Armature', arm_armature)
ob_plane = bpy.data.objects.new('Plane', me_plane)
ob_lamp = bpy.data.objects.new('Lamp', light_lamp)
ob_camera = bpy.data.objects.new('Camera', cam_camera)

# ---- transforms, parenting, visibility, modifiers, constraints
ob_armature.location = (0.0, -0.4194, 0.0)
ob_armature.rotation_euler = (-1.67, 0.0, 0.0)
ob_armature.show_in_front = True
ob_armature.lineart.crease_threshold = 0.0
ob_plane.parent = ob_armature
ob_plane.matrix_parent_inverse = Matrix(((1.0, 0.0, 0.0, 0.0), (0.0, -0.09932, -0.9951, -0.04166), (0.0, 0.9951, -0.09932, 0.4173), (0.0, 0.0, 0.0, 1.0)))
ob_plane.location = (0.0, 0.08685, 0.2518)
ob_plane.rotation_euler = (1.571, 0.08073, 1.571)
ob_plane.lineart.crease_threshold = 0.0
_vg = ob_plane.vertex_groups.new(name='Bone')
for _i, _w in zip([0, 8, 9, 14, 15, 16, 17, 18, 19, 20, 27, 28, 29, 30, 31, 32, 33, 34, 35, 36, 47, 48, 49, 50, 52, 53, 54, 57, 70, 71, 75, 76, 78, 79, 81, 88, 89, 90, 91, 92, 93, 94, 95, 96, 97, 113, 114, 117, 118, 119, 120, 125, 126, 127, 128, 129, 130, 145, 146, 151, 152, 153, 154, 155, 156, 157, 165, 166, 167, 168, 169, 170, 171, 172, 173, 174, 175, 176, 188, 189, 190, 191, 193, 194, 195, 198, 212, 213, 214, 219], [0.03675, 0.6878, 0.06977, 0.9173, 0.9887, 0.9954, 0.9956, 0.9953, 0.1451, 0.008481, 0.5893, 0.806, 0.9586, 0.9919, 0.9953, 0.1659, 0.8372, 0.9689, 0.9916, 0.9949, 0.007089, 0.01649, 0.002608, 0.07157, 0.4834, 0.5203, 0.4877, 0.006439, 0.2099, 0.2886, 0.07128, 0.05309, 0.5034, 0.1095, 0.03675, 0.6976, 0.5701, 0.9268, 0.8948, 0.9817, 0.9845, 0.9932, 0.9945, 0.9942, 0.9953, 0.02914, 0.01226, 0.009603, 0.005961, 0.003359, 0.001994, 0.4866, 0.4932, 0.4834, 0.4848, 0.482, 0.4822, 0.6876, 0.06977, 0.9172, 0.9887, 0.9954, 0.9956, 0.9953, 0.1451, 0.00848, 0.5893, 0.806, 0.9586, 0.9919, 0.9953, 0.9954, 0.1635, 0.8368, 0.9688, 0.9916, 0.9949, 0.9951, 0.007089, 0.01649, 0.002608, 0.07157, 0.4834, 0.5203, 0.4877, 0.006443, 0.2812, 0.2099, 0.2885, 0.07128]): _vg.add([_i], _w, 'REPLACE')
_vg = ob_plane.vertex_groups.new(name='Bone.001')
for _i, _w in zip([0, 1, 2, 3, 8, 9, 10, 11, 14, 19, 20, 21, 22, 27, 28, 29, 40, 41, 42, 43, 46, 47, 48, 49, 50, 51, 52, 53, 54, 69, 70, 71, 72, 73, 74, 75, 77, 78, 79, 80, 81, 82, 83, 84, 85, 89, 91, 113, 114, 115, 116, 117, 118, 119, 120, 121, 122, 123, 124, 125, 126, 127, 128, 129, 130, 131, 132, 133, 134, 135, 136, 137, 138, 139, 140, 145, 146, 147, 148, 151, 156, 157, 158, 159, 165, 166, 167, 181, 182, 183, 184, 187, 188, 189, 190, 191, 192, 193, 194, 195, 210, 211, 212, 213, 214, 215, 216, 217, 218, 219], [0.6742, 0.5861, 0.3152, 0.5595, 0.2056, 0.883, 0.9149, 0.05342, 0.02957, 0.7645, 0.7413, 0.1363, 0.01417, 0.3429, 0.1442, 0.007271, 0.7022, 0.8666, 0.5974, 0.002836, 0.3598, 0.6378, 0.6406, 0.6364, 0.7206, 0.6355, 0.4115, 0.3664, 0.4063, 0.4118, 0.6868, 0.6373, 0.09403, 0.9398, 0.8602, 0.8013, 0.06872, 0.3949, 0.7353, 0.7473, 0.6742, 0.5861, 0.3152, 0.1822, 0.09126, 0.305, 0.07651, 0.6448, 0.6399, 0.5228, 0.2857, 0.6386, 0.6375, 0.6367, 0.6362, 0.6356, 0.6355, 0.6351, 0.635, 0.4076, 0.3996, 0.4115, 0.4098, 0.4132, 0.413, 0.5707, 0.5595, 0.41, 0.4803, 0.4399, 0.4292, 0.3624, 0.3685, 0.3485, 0.3491, 0.2057, 0.8831, 0.9149, 0.05342, 0.0296, 0.7645, 0.7413, 0.1363, 0.01417, 0.3429, 0.1442, 0.007274, 0.7028, 0.8666, 0.5974, 0.002836, 0.3598, 0.6378, 0.6406, 0.6364, 0.7206, 0.6355, 0.4115, 0.3664, 0.4063, 0.3988, 0.4118, 0.6191, 0.687, 0.6374, 0.09621, 0.9398, 0.6821, 0.8604, 0.8013]): _vg.add([_i], _w, 'REPLACE')
_vg = ob_plane.vertex_groups.new(name='Bone.002')
for _i, _w in zip([0, 1, 2, 3, 10, 11, 12, 13, 19, 20, 21, 22, 23, 24, 25, 26, 37, 41, 42, 43, 44, 46, 47, 48, 49, 50, 51, 52, 53, 54, 69, 71, 73, 74, 75, 78, 79, 80, 81, 82, 83, 84, 85, 86, 87, 98, 99, 100, 102, 103, 104, 105, 106, 108, 113, 114, 115, 116, 117, 118, 119, 120, 121, 122, 123, 124, 125, 126, 127, 128, 129, 130, 131, 132, 133, 134, 135, 136, 137, 138, 139, 140, 147, 148, 149, 150, 156, 157, 158, 159, 160, 161, 162, 163, 177, 182, 183, 184, 185, 187, 188, 189, 190, 191, 192, 193, 194, 195, 210, 211, 212, 214, 216, 217, 218, 219], [0.2753, 0.3009, 0.667, 0.1762, 0.07659, 0.9449, 0.9934, 0.9996, 0.0694, 0.224, 0.8571, 0.963, 0.9588, 0.5201, 0.1037, 0.01934, 0.3723, 0.08111, 0.3722, 0.9698, 0.9805, 0.1627, 0.3289, 0.3208, 0.3328, 0.1969, 0.3355, 0.01322, 0.001424, 0.01188, 0.178, 0.0226, 0.001061, 0.0008325, 0.1157, 0.01002, 0.1391, 0.1169, 0.2753, 0.3009, 0.667, 0.8001, 0.9004, 0.9566, 0.9295, 0.2619, 0.3899, 0.9732, 0.07842, 0.08634, 0.1226, 0.02581, 0.03235, 0.0002045, 0.3093, 0.3238, 0.4508, 0.7001, 0.3267, 0.3299, 0.3321, 0.3333, 0.3351, 0.3354, 0.3366, 0.3368, 0.0122, 0.01011, 0.01323, 0.01277, 0.01366, 0.01361, 0.1888, 0.1762, 0.425, 0.233, 0.3434, 0.179, 0.1632, 0.1648, 0.1627, 0.1663, 0.07659, 0.9449, 0.9934, 0.9996, 0.0694, 0.224, 0.8571, 0.963, 0.9588, 0.5201, 0.1037, 0.01934, 0.3723, 0.08111, 0.3722, 0.9698, 0.9805, 0.1627, 0.3289, 0.3208, 0.3328, 0.1969, 0.3355, 0.01322, 0.001424, 0.01188, 0.1748, 0.178, 0.06089, 0.0226, 0.001062, 0.01076, 0.000836, 0.1157]): _vg.add([_i], _w, 'REPLACE')
_vg = ob_plane.vertex_groups.new(name='Bone.003')
for _i, _w in zip([23, 24, 25, 26, 37, 38, 39, 86, 87, 98, 99, 100, 101, 102, 103, 104, 105, 106, 107, 108, 109, 110, 111, 112, 160, 161, 162, 163, 164, 177, 178, 179, 180, 220], [0.02372, 0.4792, 0.8961, 0.9652, 0.6276, 0.9829, 1.024, 0.03352, 0.06443, 0.738, 0.6096, 0.003448, 1.002, 0.9215, 0.9134, 0.877, 0.962, 0.9587, 0.9761, 0.9748, 1.021, 1.013, 1.021, 1.018, 0.02372, 0.4792, 0.8961, 0.9652, 0.9778, 0.6276, 0.9829, 1.024, 1.019, 1.019]): _vg.add([_i], _w, 'REPLACE')
_vg = ob_plane.vertex_groups.new(name='Bone.004')
for _i, _w in zip([1, 3, 4, 28, 32, 33, 45, 46, 52, 53, 54, 55, 56, 57, 60, 69, 76, 77, 78, 80, 88, 89, 90, 125, 126, 127, 128, 129, 130, 131, 132, 133, 134, 135, 136, 137, 138, 139, 140, 141, 142, 145, 146, 151, 165, 166, 171, 172, 173, 181, 186, 187, 193, 194, 195, 196, 197, 198, 203, 210, 211, 212, 213, 214, 215, 217, 218], [0.002588, 0.0643, 0.03725, 0.003965, 0.04525, 0.007717, 0.8295, 0.01001, 0.06478, 0.07948, 0.06643, 0.4185, 0.1224, 0.4826, 0.007016, 0.0192, 0.8058, 0.1403, 0.06285, 0.007333, 0.2365, 0.09945, 0.05402, 0.06605, 0.06859, 0.06477, 0.06532, 0.06423, 0.06429, 0.03451, 0.02899, 0.009501, 0.03366, 0.01978, 0.02013, 0.01048, 0.01143, 0.008147, 0.008241, 0.0276, 0.03994, 0.1007, 0.009816, 0.03075, 0.03946, 0.02852, 0.7999, 0.1475, 0.001379, 0.2419, 0.1244, 0.01001, 0.06478, 0.07899, 0.06636, 0.3165, 0.3636, 0.4587, 0.003381, 0.0168, 0.01831, 0.01077, 0.09214, 0.01743, 0.851, 0.06421, 0.0725]): _vg.add([_i], _w, 'REPLACE')
_vg = ob_plane.vertex_groups.new(name='Bone.005')
for _i, _w in zip([1, 3, 46, 69, 76, 82, 131, 132, 133, 134, 135, 136, 137, 138, 139, 140, 141, 142, 143, 144, 186, 187, 196, 197, 198, 199, 200, 201, 202, 203, 204, 205, 206, 207, 208, 209, 210, 211], [0.003812, 0.07032, 0.2718, 0.2117, 4.756e-05, 0.003605, 0.07105, 0.07002, 0.04098, 0.08712, 0.06319, 0.1892, 0.2678, 0.2573, 0.2857, 0.2806, 0.9368, 0.9529, 0.9925, 0.9959, 0.02445, 0.2641, 0.3024, 0.2873, 0.3749, 0.996, 0.9945, 0.952, 0.9693, 0.9735, 0.9994, 0.9996, 0.9996, 1.0, 0.9995, 0.9871, 0.2251, 0.194]): _vg.add([_i], _w, 'REPLACE')
_vg = ob_plane.vertex_groups.new(name='Bone.006')
for _i, _w in zip([1, 3, 5, 8, 9, 14, 27, 32, 33, 40, 41, 45, 46, 55, 56, 57, 69, 70, 72, 74, 76, 77, 80, 82, 88, 131, 132, 133, 134, 135, 136, 137, 138, 139, 140, 181, 186, 187, 196, 197, 198, 210, 211, 215, 217, 218], [0.0476, 0.1026, 0.02092, 0.09441, 0.01285, 0.02042, 0.003185, 0.7605, 0.1255, 0.2701, 0.02097, 0.1177, 0.08223, 0.2521, 0.5629, 0.1002, 0.09389, 0.09125, 0.8562, 0.09606, 0.09381, 0.7902, 0.07643, 0.05568, 0.05051, 0.09933, 0.1274, 0.07193, 0.1244, 0.09426, 0.0942, 0.08295, 0.0841, 0.07969, 0.07983, 0.02084, 0.8226, 0.08223, 0.3541, 0.3217, 0.124, 0.09204, 0.09433, 0.003384, 0.2137, 0.01615]): _vg.add([_i], _w, 'REPLACE')
_vg = ob_plane.vertex_groups.new(name='Bone.007')
for _i, _w in zip([3, 4, 5, 6, 7, 45, 46, 55, 56, 57, 58, 59, 60, 61, 62, 63, 64, 65, 66, 67, 68, 69, 76, 131, 132, 134, 136, 137, 138, 139, 140, 187, 210, 211], [0.002396, 0.9369, 0.9527, 0.9925, 0.9958, 0.0242, 0.09285, 0.3023, 0.2872, 0.375, 0.996, 0.9945, 0.9521, 0.9693, 0.9734, 0.9994, 0.9996, 0.9995, 1.0, 0.9995, 0.9872, 0.06928, 4.836e-05, 0.003799, 0.002993, 0.01505, 0.07263, 0.09278, 0.09396, 0.09376, 0.09454, 0.1006, 0.07521, 0.08697]): _vg.add([_i], _w, 'REPLACE')
_m = ob_plane.modifiers.new('Subsurf', 'SUBSURF')
_m.uv_smooth = 'PRESERVE_CORNERS'
_m.quality = 1
_m.render_levels = 1
_m.show_only_control_edges = False
_m = ob_plane.modifiers.new('Armature', 'ARMATURE')
_m.object = ob_armature
ob_lamp.location = (4.076, 1.005, 5.904)
ob_lamp.rotation_euler = (0.6503, 0.05522, 1.866)
ob_lamp.lock_rotations_4d = False
ob_lamp.empty_display_type = 'ARROWS'
ob_lamp.color = (0.0, 0.0, 0.0, 0.0)
ob_lamp.lineart.crease_threshold = 0.0
ob_camera.location = (7.481, -6.508, 5.344)
ob_camera.rotation_euler = (1.109, 0.01082, 0.8149)
ob_camera.lock_rotations_4d = False
ob_camera.empty_display_type = 'ARROWS'
ob_camera.color = (0.0, 0.0, 0.0, 0.0)
ob_camera.display_type = 'WIRE'
ob_camera.lineart.crease_threshold = 0.0

# ---- collection membership
col_collection_1.objects.link(ob_armature)
col_collection_1.objects.link(ob_plane)
col_collection_1.objects.link(ob_lamp)
col_collection_1.objects.link(ob_camera)

# ---- scene / render settings (as saved in the file)
scene.camera = ob_camera
scene.frame_start = 1; scene.frame_end = 40; scene.frame_set(14)
scene.render.engine = 'BLENDER_EEVEE_NEXT'
scene.render.resolution_percentage = 50
scene.render.dither_intensity = 0.0
scene.cycles.use_denoising = False
scene.cycles.samples = 10
scene.cycles.sampling_pattern = 'TABULATED_SOBOL'
scene.cycles.light_sampling_threshold = 0.0
scene.cycles.use_adaptive_sampling = False
scene.cycles.use_light_tree = False
scene.cycles.blur_glossy = 0.0
scene.cycles.pixel_filter_type = 'GAUSSIAN'
scene.cycles.sample_clamp_indirect = 0.0
scene.view_settings.view_transform = 'Standard'
bpy.context.view_layer.update()
